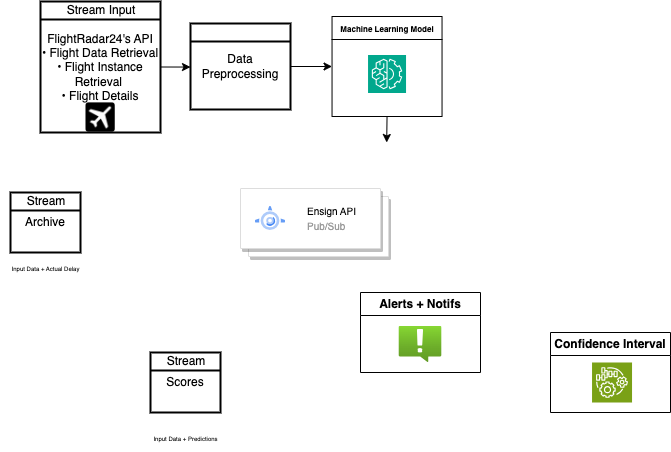

The diagram above was exported from draw.io. Its source (the exported page's mxGraphModel, read from the mxfile embedded in the PNG):
<mxGraphModel dx="1278" dy="585" grid="1" gridSize="10" guides="1" tooltips="1" connect="1" arrows="1" fold="1" page="1" pageScale="1" pageWidth="850" pageHeight="1100" math="0" shadow="0">
  <root>
    <mxCell id="0" />
    <mxCell id="1" parent="0" />
    <mxCell id="BFuSZP-vXbuZEsM1xbk3-57" style="edgeStyle=orthogonalEdgeStyle;rounded=0;orthogonalLoop=1;jettySize=auto;html=1;exitX=1;exitY=0.5;exitDx=0;exitDy=0;entryX=0;entryY=0.5;entryDx=0;entryDy=0;" edge="1" parent="1" source="BFuSZP-vXbuZEsM1xbk3-3" target="BFuSZP-vXbuZEsM1xbk3-53">
      <mxGeometry relative="1" as="geometry" />
    </mxCell>
    <mxCell id="BFuSZP-vXbuZEsM1xbk3-3" value="FlightRadar24's API&lt;br&gt;• Flight Data Retrieval&lt;br&gt;• Flight Instance Retrieval&amp;nbsp;&lt;br&gt;• Flight Details" style="strokeWidth=2;html=1;shape=mxgraph.lean_mapping.manufacturing_process;fontSize=12;verticalAlign=middle;html=1;align=center;whiteSpace=wrap;" vertex="1" parent="1">
      <mxGeometry x="200" y="219" width="120" height="131" as="geometry" />
    </mxCell>
    <mxCell id="BFuSZP-vXbuZEsM1xbk3-4" value="Stream Input" style="text;fontSize=12;spacingLeft=2;verticalAlign=top;html=1;align=center;spacingTop=-5;resizeWidth=1;whiteSpace=wrap;" vertex="1" parent="BFuSZP-vXbuZEsM1xbk3-3">
      <mxGeometry width="120" height="24.32857142857143" as="geometry" />
    </mxCell>
    <mxCell id="BFuSZP-vXbuZEsM1xbk3-15" value="" style="shape=image;html=1;verticalAlign=top;verticalLabelPosition=bottom;labelBackgroundColor=#ffffff;imageAspect=0;aspect=fixed;image=https://cdn4.iconfinder.com/data/icons/aiga-symbol-signs/586/aiga_departingflights_inv-128.png" vertex="1" parent="BFuSZP-vXbuZEsM1xbk3-3">
      <mxGeometry x="45" y="101" width="30" height="30" as="geometry" />
    </mxCell>
    <mxCell id="BFuSZP-vXbuZEsM1xbk3-16" value="" style="shape=mxgraph.gcp2.doubleRect;strokeColor=#dddddd;shadow=1;strokeWidth=1;rounded=1;absoluteArcSize=1;arcSize=2;" vertex="1" parent="1">
      <mxGeometry x="400" y="406" width="148" height="68" as="geometry" />
    </mxCell>
    <mxCell id="BFuSZP-vXbuZEsM1xbk3-17" value="&lt;font style=&quot;font-size: 10px;&quot;&gt;&lt;font color=&quot;#000000&quot;&gt;Ensign API&lt;/font&gt;&lt;br&gt;Pub/Sub&lt;br&gt;&lt;/font&gt;" style="editableCssRules=.*;html=1;fontColor=#999999;shape=image;verticalLabelPosition=middle;labelBackgroundColor=#ffffff;verticalAlign=middle;labelPosition=right;align=left;spacingLeft=20;part=1;points=[];imageAspect=0;image=data:image/svg+xml,(base64 omitted: 1596 chars);" vertex="1" parent="BFuSZP-vXbuZEsM1xbk3-16">
      <mxGeometry width="30" height="24" relative="1" as="geometry">
        <mxPoint x="15" y="18" as="offset" />
      </mxGeometry>
    </mxCell>
    <mxCell id="BFuSZP-vXbuZEsM1xbk3-20" value="Scores" style="strokeWidth=2;html=1;shape=mxgraph.lean_mapping.manufacturing_process;fontSize=12;verticalAlign=middle;html=1;align=center;whiteSpace=wrap;" vertex="1" parent="1">
      <mxGeometry x="310" y="570" width="70" height="60" as="geometry" />
    </mxCell>
    <mxCell id="BFuSZP-vXbuZEsM1xbk3-21" value="Stream" style="text;fontSize=12;spacingLeft=2;verticalAlign=top;html=1;align=center;spacingTop=-5;resizeWidth=1;whiteSpace=wrap;" vertex="1" parent="BFuSZP-vXbuZEsM1xbk3-20">
      <mxGeometry width="70" height="11.142857142857144" as="geometry" />
    </mxCell>
    <mxCell id="BFuSZP-vXbuZEsM1xbk3-22" value="Archive" style="strokeWidth=2;html=1;shape=mxgraph.lean_mapping.manufacturing_process;fontSize=12;verticalAlign=middle;html=1;align=center;whiteSpace=wrap;" vertex="1" parent="1">
      <mxGeometry x="170" y="410" width="70" height="60" as="geometry" />
    </mxCell>
    <mxCell id="BFuSZP-vXbuZEsM1xbk3-23" value="Stream" style="text;fontSize=12;spacingLeft=2;verticalAlign=top;html=1;align=center;spacingTop=-5;resizeWidth=1;whiteSpace=wrap;" vertex="1" parent="BFuSZP-vXbuZEsM1xbk3-22">
      <mxGeometry width="70" height="11.142857142857144" as="geometry" />
    </mxCell>
    <mxCell id="BFuSZP-vXbuZEsM1xbk3-59" style="edgeStyle=orthogonalEdgeStyle;rounded=0;orthogonalLoop=1;jettySize=auto;html=1;exitX=0.5;exitY=1;exitDx=0;exitDy=0;" edge="1" parent="1" source="BFuSZP-vXbuZEsM1xbk3-26">
      <mxGeometry relative="1" as="geometry">
        <mxPoint x="546.2" y="360" as="targetPoint" />
      </mxGeometry>
    </mxCell>
    <mxCell id="BFuSZP-vXbuZEsM1xbk3-26" value="&lt;font style=&quot;font-size: 8px;&quot;&gt;Machine Learning Model&lt;/font&gt;" style="swimlane;whiteSpace=wrap;html=1;startSize=23;" vertex="1" parent="1">
      <mxGeometry x="491.54" y="234" width="110" height="100" as="geometry">
        <mxRectangle x="320" y="230" width="130" height="30" as="alternateBounds" />
      </mxGeometry>
    </mxCell>
    <mxCell id="BFuSZP-vXbuZEsM1xbk3-27" value="" style="sketch=0;points=[[0,0,0],[0.25,0,0],[0.5,0,0],[0.75,0,0],[1,0,0],[0,1,0],[0.25,1,0],[0.5,1,0],[0.75,1,0],[1,1,0],[0,0.25,0],[0,0.5,0],[0,0.75,0],[1,0.25,0],[1,0.5,0],[1,0.75,0]];outlineConnect=0;fontColor=#232F3E;fillColor=#01A88D;strokeColor=#ffffff;dashed=0;verticalLabelPosition=bottom;verticalAlign=top;align=center;html=1;fontSize=12;fontStyle=0;aspect=fixed;shape=mxgraph.aws4.resourceIcon;resIcon=mxgraph.aws4.machine_learning;" vertex="1" parent="BFuSZP-vXbuZEsM1xbk3-26">
      <mxGeometry x="36" y="38.5" width="38" height="38" as="geometry" />
    </mxCell>
    <mxCell id="BFuSZP-vXbuZEsM1xbk3-30" value="&lt;font style=&quot;font-size: 6px;&quot;&gt;Input Data + Actual Delay&lt;/font&gt;" style="text;html=1;align=center;verticalAlign=middle;resizable=0;points=[];autosize=1;strokeColor=none;fillColor=none;" vertex="1" parent="1">
      <mxGeometry x="160" y="470" width="90" height="30" as="geometry" />
    </mxCell>
    <mxCell id="BFuSZP-vXbuZEsM1xbk3-31" value="&lt;font style=&quot;font-size: 6px;&quot;&gt;Input Data + Predictions&lt;/font&gt;" style="text;html=1;align=center;verticalAlign=middle;resizable=0;points=[];autosize=1;strokeColor=none;fillColor=none;" vertex="1" parent="1">
      <mxGeometry x="300" y="640" width="90" height="30" as="geometry" />
    </mxCell>
    <mxCell id="BFuSZP-vXbuZEsM1xbk3-40" value="Confidence Interval" style="swimlane;whiteSpace=wrap;html=1;" vertex="1" parent="1">
      <mxGeometry x="710" y="550" width="120" height="80" as="geometry" />
    </mxCell>
    <mxCell id="BFuSZP-vXbuZEsM1xbk3-46" value="" style="sketch=0;points=[[0,0,0],[0.25,0,0],[0.5,0,0],[0.75,0,0],[1,0,0],[0,1,0],[0.25,1,0],[0.5,1,0],[0.75,1,0],[1,1,0],[0,0.25,0],[0,0.5,0],[0,0.75,0],[1,0.25,0],[1,0.5,0],[1,0.75,0]];outlineConnect=0;fontColor=#232F3E;fillColor=#7AA116;strokeColor=#ffffff;dashed=0;verticalLabelPosition=bottom;verticalAlign=top;align=center;html=1;fontSize=12;fontStyle=0;aspect=fixed;shape=mxgraph.aws4.resourceIcon;resIcon=mxgraph.aws4.iot_things_graph;" vertex="1" parent="BFuSZP-vXbuZEsM1xbk3-40">
      <mxGeometry x="41.539999999999964" y="30" width="40" height="40" as="geometry" />
    </mxCell>
    <mxCell id="BFuSZP-vXbuZEsM1xbk3-44" value="Alerts + Notifs" style="swimlane;whiteSpace=wrap;html=1;" vertex="1" parent="1">
      <mxGeometry x="520" y="510" width="120" height="80" as="geometry" />
    </mxCell>
    <mxCell id="BFuSZP-vXbuZEsM1xbk3-45" value="" style="image;aspect=fixed;html=1;points=[];align=center;fontSize=12;image=img/lib/azure2/management_governance/Alerts.svg;" vertex="1" parent="BFuSZP-vXbuZEsM1xbk3-44">
      <mxGeometry x="38.47000000000003" y="34" width="43.07" height="36" as="geometry" />
    </mxCell>
    <mxCell id="BFuSZP-vXbuZEsM1xbk3-58" style="edgeStyle=orthogonalEdgeStyle;rounded=0;orthogonalLoop=1;jettySize=auto;html=1;exitX=1;exitY=0.5;exitDx=0;exitDy=0;entryX=0;entryY=0.5;entryDx=0;entryDy=0;" edge="1" parent="1" source="BFuSZP-vXbuZEsM1xbk3-53" target="BFuSZP-vXbuZEsM1xbk3-26">
      <mxGeometry relative="1" as="geometry" />
    </mxCell>
    <mxCell id="BFuSZP-vXbuZEsM1xbk3-53" value="Data Preprocessing&lt;br&gt;" style="strokeWidth=2;html=1;shape=mxgraph.lean_mapping.manufacturing_process;fontSize=12;verticalAlign=middle;html=1;align=center;whiteSpace=wrap;" vertex="1" parent="1">
      <mxGeometry x="350" y="241" width="100" height="86" as="geometry" />
    </mxCell>
  </root>
</mxGraphModel>